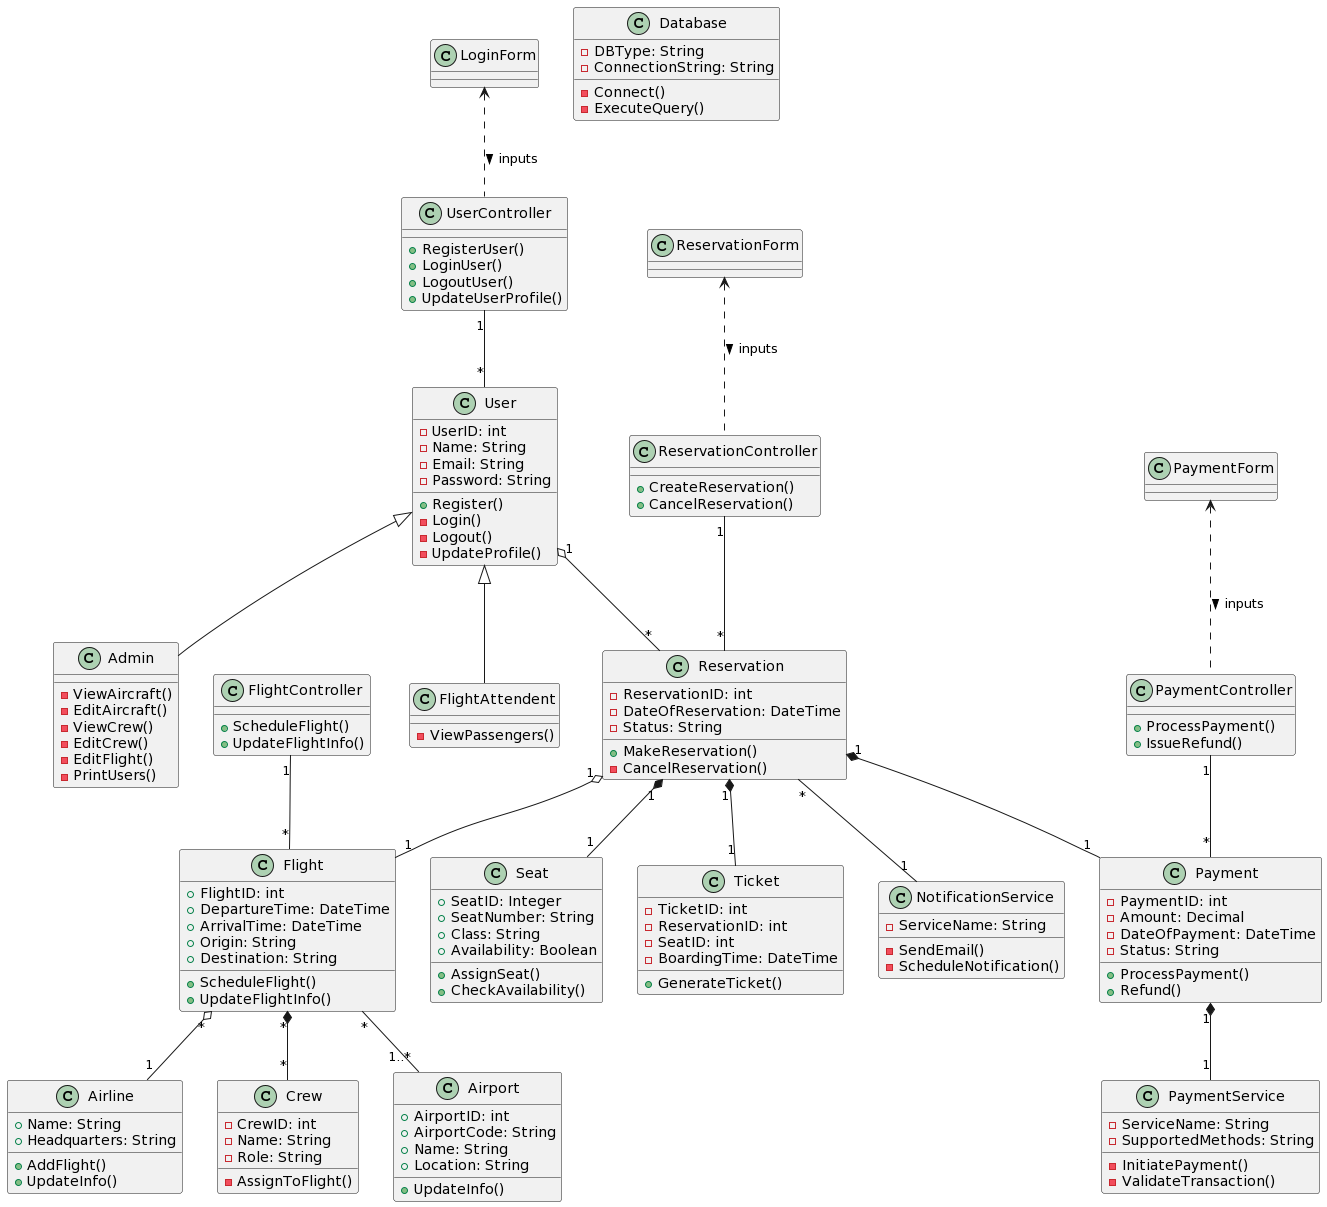

The diagram above was rendered by PlantUML. Its source (embedded in the PNG):
@startuml
' -- Domain Classes --
class User {
    -UserID: int
    -Name: String
    -Email: String
    -Password: String
    +Register()
    -Login()
    -Logout()
    -UpdateProfile()
}

class Admin {
- ViewAircraft()
- EditAircraft()
- ViewCrew()
- EditCrew()
- EditFlight()
- PrintUsers()
}

class FlightAttendent {
-ViewPassengers()
}

class Flight {
    +FlightID: int
    +DepartureTime: DateTime
    +ArrivalTime: DateTime
    +Origin: String
    +Destination: String
    +ScheduleFlight()
    +UpdateFlightInfo()
}

class Reservation {
    -ReservationID: int
    -DateOfReservation: DateTime
    -Status: String
    +MakeReservation()
    -CancelReservation()
}

class Payment {
    -PaymentID: int
    -Amount: Decimal
    -DateOfPayment: DateTime
    -Status: String
    +ProcessPayment()
    +Refund()
}

class Seat {
    +SeatID: Integer
    +SeatNumber: String
    +Class: String
    +Availability: Boolean
    +AssignSeat()
    +CheckAvailability()
}

class Airport {
    +AirportID: int
    +AirportCode: String
    +Name: String
    +Location: String
    +UpdateInfo()
}

class Airline {
    +Name: String
    +Headquarters: String
    +AddFlight()
    +UpdateInfo()
}

class Crew {
    -CrewID: int
    -Name: String
    -Role: String
    -AssignToFlight()
}

class Ticket {
    -TicketID: int
    -ReservationID: int
    -SeatID: int
    -BoardingTime: DateTime
    +GenerateTicket()
}

class PaymentService {
    -ServiceName: String
    -SupportedMethods: String
    -InitiatePayment()
    -ValidateTransaction()
}

class NotificationService {
    -ServiceName: String
    -SendEmail()
    -ScheduleNotification()
}

class Database {
    -DBType: String
    -ConnectionString: String
    -Connect()
    -ExecuteQuery()
}

' -- Boundary Classes --
class LoginForm {
}

class ReservationForm {
}

class PaymentForm {
}

' -- Controller Classes --
class UserController {
    +RegisterUser()
    +LoginUser()
    +LogoutUser()
    +UpdateUserProfile()
}

class FlightController {
    +ScheduleFlight()
    +UpdateFlightInfo()
}

class ReservationController {
    +CreateReservation()
    +CancelReservation()
}

class PaymentController {
    +ProcessPayment()
    +IssueRefund()
}

' -- Relationships with New Classes --
LoginForm <.. UserController : inputs >
ReservationForm <.. ReservationController : inputs >
PaymentForm <.. PaymentController : inputs >

UserController "1" -- "*" User
FlightController "1" -- "*" Flight
ReservationController "1" -- "*" Reservation
PaymentController "1" -- "*" Payment

' -- Relationships --

User <|-- Admin
User <|-- FlightAttendent 
User "1" o-- "*" Reservation
Reservation "1" o-- "1" Flight
Reservation "1" *-- "1" Seat
Reservation "1" *-- "1" Payment
Reservation "1" *-- "1" Ticket
Flight "*" -- "1..*" Airport
Flight "*" o-- "1" Airline
Flight "*" *-- "*" Crew
Payment "1" *-- "1" PaymentService
Reservation "*" -- "1" NotificationService
@enduml